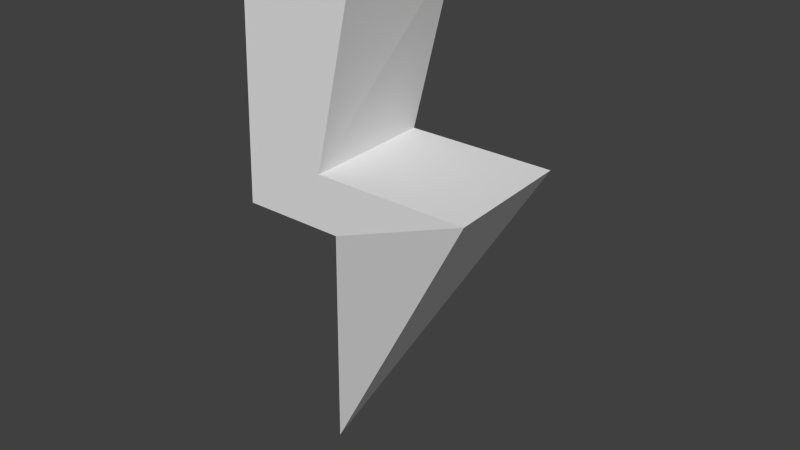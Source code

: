 # Source: energy.blend  (saved by Blender 2.76.0; exported with 4.5.12 LTS)
import bpy
from mathutils import Matrix  # noqa: F401  (used for matrix-valued properties, if any)

bpy.ops.wm.read_factory_settings(use_empty=True)
scene = bpy.context.scene
scene.name = 'Scene'

# ---- collections
col_collection_1 = bpy.data.collections.new('Collection 1'); scene.collection.children.link(col_collection_1)

# ---- materials (node trees are filled in below, after node groups)
mat_material = bpy.data.materials.new('Material')
mat_material.alpha_threshold = 0.0
mat_material.use_transparent_shadow = False
mat_material.roughness = 0.5

# ---- material node trees

# ---- world
world_world = bpy.data.worlds.new('World'); scene.world = world_world
world_world.color = (0.05088, 0.05088, 0.05088)
world_world.use_sun_shadow = False
world_world.sun_shadow_jitter_overblur = 0.0
world_world.cycles.sampling_method = 'MANUAL'
world_world.cycles.sample_map_resolution = 256

# ---- meshes
me_cone_003 = bpy.data.meshes.new('Cone.003')
me_cone_003.from_pydata([(1.624, 1.0, -0.361), (1.511, -1.0, -0.361), (-1.401, -8.546e-08, 2.174), (-0.4162, -1.0, 0.03611), (-0.4162, 1.0, 0.03611), (-1.966, 1.0, 0.03611), (-1.832, 1.0, -1.95), (-1.966, -1.0, 0.03611), (-1.832, -1.0, -1.95), (-0.6806, 1.0, -0.361), (-0.09242, 1.0, -1.664), (-0.7492, -1.0, -0.361), (-0.09242, -1.0, -1.664)], [], [(3, 2, 4), (0, 2, 1), (4, 2, 0), (1, 2, 3), (0, 1, 3, 4), (6, 8, 7, 5), (8, 12, 11, 7), (12, 10, 9, 11), (10, 6, 5, 9), (11, 1, 3, 7), (10, 12, 8, 6), (5, 4, 0, 9), (7, 3, 4, 5), (9, 0, 1, 11)])
_uv = me_cone_003.uv_layers.new(name='UVMap')
_uv.uv.foreach_set('vector', [0.6088, 0.6978, 0.695, 0.4745, 0.7811, 0.6978, 0.3835, 0.8096, 0.5519, 0.4745, 0.5519, 0.8515, 0.2245, 0.08058, 0.3328, 0.08144, 0.3312, 0.2485, 0.6992, 0.07834, 0.6961, 0.2186, 0.5898, 0.2145, 0.7346, 0.8905, 0.6088, 0.9478, 0.6088, 0.7615, 0.7811, 0.7614, 0.1972, 0.7752, 0.1972, 0.9682, 0.02844, 0.9682, 0.02844, 0.7752, 0.3912, 0.2201, 0.3865, 0.07809, 0.5054, 0.08211, 0.5025, 0.2206, 0.838, 0.9545, 0.8389, 0.7616, 0.9588, 0.7614, 0.9615, 0.9545, 0.04513, 0.2476, 0.03929, 0.08125, 0.1515, 0.08183, 0.1764, 0.2495, 0.5054, 0.08211, 0.6992, 0.07834, 0.5898, 0.2145, 0.5025, 0.2206, 0.8839, 0.03183, 0.8839, 0.2248, 0.7343, 0.2248, 0.7343, 0.03189, 0.1515, 0.08183, 0.2245, 0.08058, 0.3312, 0.2485, 0.1764, 0.2495, 0.838, 0.4745, 0.9716, 0.4745, 0.9716, 0.6674, 0.838, 0.6674, 0.2008, 0.4893, 0.2008, 0.7116, 0.02844, 0.7006, 0.02844, 0.4826])
me_cone_003.materials.append(mat_material)
me_cone_003.use_remesh_preserve_volume = False
me_cone_003.use_remesh_preserve_attributes = False
me_cone_003.use_mirror_vertex_groups = False
me_cone_003.use_paint_bone_selection = False
me_cone_003.use_paint_mask = True
me_cone_003.update()

# ---- objects
ob_cone = bpy.data.objects.new('Cone', me_cone_003)

# ---- transforms, parenting, visibility, modifiers, constraints
ob_cone.location = (0.08013, 0.0, 1.0)
ob_cone.rotation_euler = (3.142, 0.0, 0.0)
ob_cone.scale = (0.1761, 0.1761, 0.3523)
ob_cone.lineart.crease_threshold = 0.0

# ---- collection membership
col_collection_1.objects.link(ob_cone)

# ---- scene / render settings (as saved in the file)
scene.frame_start = 1; scene.frame_end = 250; scene.frame_set(1)
scene.render.engine = 'BLENDER_EEVEE_NEXT'
scene.render.resolution_percentage = 50
scene.render.dither_intensity = 0.0
scene.cycles.use_denoising = False
scene.cycles.samples = 10
scene.cycles.sampling_pattern = 'TABULATED_SOBOL'
scene.cycles.light_sampling_threshold = 0.0
scene.cycles.use_adaptive_sampling = False
scene.cycles.use_light_tree = False
scene.cycles.blur_glossy = 0.0
scene.cycles.pixel_filter_type = 'GAUSSIAN'
scene.cycles.sample_clamp_indirect = 0.0
scene.view_settings.view_transform = 'Standard'
bpy.context.view_layer.update()

# ---- added for rendering (the .blend has no active camera and no usable light): camera, sun
cam_auto = bpy.data.cameras.new('AutoCamera')
cam_auto.lens = 50.0
cam_auto.sensor_width = 36.0
cam_auto.clip_end = 1000.0
ob_auto_camera = bpy.data.objects.new('AutoCamera', cam_auto)
scene.collection.objects.link(ob_auto_camera)
ob_auto_camera.location = (1.55205, -1.80245, 2.16222)
ob_auto_camera.rotation_euler = (1.09748, -7.21219e-08, 0.694738)
scene.camera = ob_auto_camera
light_auto_sun = bpy.data.lights.new('AutoSun', 'SUN')
light_auto_sun.energy = 3.0
light_auto_sun.angle = 0.0523599
ob_auto_sun = bpy.data.objects.new('AutoSun', light_auto_sun)
scene.collection.objects.link(ob_auto_sun)
ob_auto_sun.rotation_euler = (0.872665, 0.174533, 0.523599)
bpy.context.view_layer.update()
